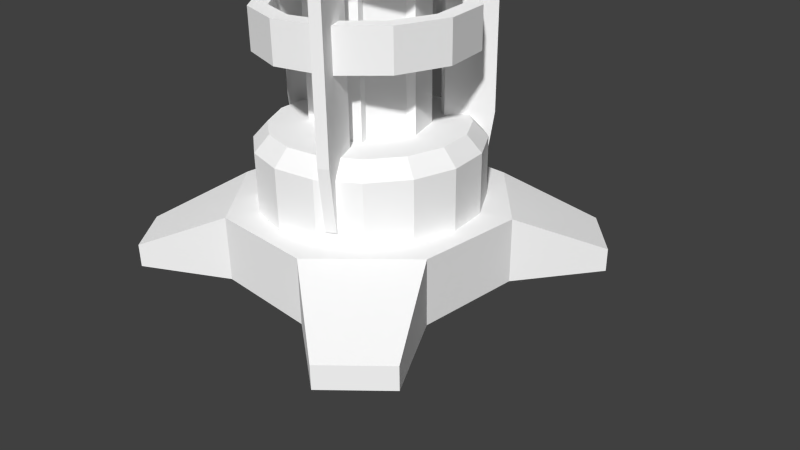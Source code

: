 # Source: ElectricTower.blend  (saved by Blender 2.72.0; exported with 4.5.12 LTS)
import bpy
from mathutils import Matrix  # noqa: F401  (used for matrix-valued properties, if any)

bpy.ops.wm.read_factory_settings(use_empty=True)
scene = bpy.context.scene
scene.name = 'Scene'

# ---- collections
col_collection_1 = bpy.data.collections.new('Collection 1'); scene.collection.children.link(col_collection_1)

# ---- materials (node trees are filled in below, after node groups)
mat_tesla_main = bpy.data.materials.new('Tesla_main')
mat_tesla_main.alpha_threshold = 0.0
mat_tesla_main.use_transparent_shadow = False
mat_tesla_main.diffuse_color = (1.0, 1.0, 1.0, 1.0)
mat_tesla_main.specular_color = (0.0, 0.0, 0.0)
mat_tesla_main.roughness = 0.5
mat_tesla_main.specular_intensity = 1.0
mat_tesla_main.line_color = (0.0, 0.0, 0.0, 1.0)

# ---- material node trees

# ---- world
world_world = bpy.data.worlds.new('World'); scene.world = world_world
world_world.color = (0.05088, 0.05088, 0.05088)
world_world.use_sun_shadow = False
world_world.sun_shadow_jitter_overblur = 0.0
world_world.cycles.sampling_method = 'MANUAL'
world_world.cycles.sample_map_resolution = 256

# ---- cameras
cam_camera = bpy.data.cameras.new('Camera')
cam_camera.clip_end = 100.0
cam_camera.lens = 35.0
cam_camera.sensor_width = 32.0
cam_camera.sensor_height = 18.0
cam_camera.ortho_scale = 7.314
cam_camera.dof.focus_distance = 0.0
cam_camera.dof.aperture_fstop = 128.0

# ---- meshes
me_tesla_lvl1 = bpy.data.meshes.new('Tesla_Lvl1')
me_tesla_lvl1.from_pydata([(1.419, -1.377e-07, 0.8452), (1.311, 0.543, 0.8452), (1.311, 0.543, 1.609), (1.419, -2.621e-07, 1.609), (1.003, 1.003, 0.8452), (1.003, 1.003, 1.609), (0.543, 1.311, 0.8452), (0.543, 1.311, 1.609), (-5e-08, 1.419, 0.8452), (-5e-08, 1.419, 1.609), (-0.543, 1.311, 0.8452), (-0.543, 1.311, 1.609), (-1.003, 1.003, 0.8452), (-1.003, 1.003, 1.609), (-1.311, 0.543, 0.8452), (-1.311, 0.543, 1.609), (-1.419, -1.377e-07, 0.8452), (-1.419, -2.621e-07, 1.609), (-1.311, -0.543, 0.8452), (-1.311, -0.543, 1.609), (-1.003, -1.003, 0.8452), (-1.003, -1.003, 1.609), (-0.543, -1.311, 0.8452), (-0.543, -1.311, 1.609), (2.5e-08, -1.419, 0.8452), (2.5e-08, -1.419, 1.609), (0.543, -1.311, 0.8452), (0.543, -1.311, 1.609), (1.003, -1.003, 0.8452), (1.003, -1.003, 1.609), (1.311, -0.543, 0.8452), (1.311, -0.543, 1.609), (1.135, 0.4702, 1.81), (0.8688, 0.8688, 1.81), (0.4702, 1.135, 1.81), (-5e-08, 1.229, 1.81), (-0.4702, 1.135, 1.81), (-0.8688, 0.8688, 1.81), (-1.135, 0.4702, 1.81), (-1.229, -2.948e-07, 1.81), (-1.135, -0.4702, 1.81), (-0.8688, -0.8688, 1.81), (-0.4702, -1.135, 1.81), (0.0, -1.229, 1.81), (0.4702, -1.135, 1.81), (0.8688, -0.8688, 1.81), (1.135, -0.4702, 1.81), (1.229, -2.948e-07, 1.81), (-5e-08, 1.334, 3.257), (-5e-08, 1.106, 3.257), (0.5523, 0.9577, 3.257), (0.6663, 1.155, 3.257), (-5e-08, 1.106, 2.749), (0.5523, 0.9577, 2.749), (-5e-08, 1.334, 2.749), (0.6663, 1.155, 2.749), (0.9566, 0.5534, 3.257), (1.154, 0.6674, 3.257), (0.9566, 0.5534, 2.749), (1.154, 0.6674, 2.749), (1.105, 0.001118, 3.257), (1.333, 0.001118, 3.257), (1.105, 0.001118, 2.749), (1.333, 0.001118, 2.749), (0.9566, -0.5512, 3.257), (1.154, -0.6652, 3.257), (0.9566, -0.5512, 2.749), (1.154, -0.6652, 2.749), (0.5523, -0.9555, 3.257), (0.6663, -1.153, 3.257), (0.5523, -0.9555, 2.749), (0.6663, -1.153, 2.749), (-5e-08, -1.103, 3.257), (-5e-08, -1.331, 3.257), (-5e-08, -1.103, 2.749), (-5e-08, -1.331, 2.749), (-0.5523, -0.9555, 3.257), (-0.6663, -1.153, 3.257), (-0.5523, -0.9555, 2.749), (-0.6663, -1.153, 2.749), (-0.9566, -0.5512, 3.257), (-1.154, -0.6652, 3.257), (-0.9566, -0.5512, 2.749), (-1.154, -0.6652, 2.749), (-1.105, 0.001118, 3.257), (-1.333, 0.001118, 3.257), (-1.105, 0.001118, 2.749), (-1.333, 0.001118, 2.749), (-0.9566, 0.5534, 3.257), (-1.154, 0.6674, 3.257), (-0.9566, 0.5534, 2.749), (-1.154, 0.6674, 2.749), (-0.5523, 0.9577, 3.257), (-0.6663, 1.155, 3.257), (-0.5523, 0.9577, 2.749), (-0.6663, 1.155, 2.749), (0.7394, 0.04305, 1.808), (0.5533, 0.4924, 1.808), (0.5533, 0.4924, 4.874), (0.7394, 0.04305, 4.874), (0.4494, 0.4494, 1.808), (-2.5e-08, 0.6355, 1.808), (-2.5e-08, 0.6355, 4.874), (0.4494, 0.4494, 4.874), (-0.04305, 0.7394, 1.808), (-0.4924, 0.5533, 1.808), (-0.4924, 0.5533, 4.874), (-0.04305, 0.7394, 4.874), (-0.4494, 0.4494, 1.808), (-0.6355, -2.946e-07, 1.808), (-0.6355, -7.942e-07, 4.874), (-0.4494, 0.4494, 4.874), (-0.7394, -0.04305, 1.808), (-0.5533, -0.4924, 1.808), (-0.5533, -0.4924, 4.874), (-0.7394, -0.04305, 4.874), (-0.4494, -0.4494, 1.808), (0.0, -0.6355, 1.808), (0.0, -0.6355, 4.874), (-0.4494, -0.4494, 4.874), (0.04305, -0.7394, 1.808), (0.4924, -0.5533, 1.808), (0.4924, -0.5533, 4.874), (0.04305, -0.7394, 4.874), (0.4494, -0.4494, 1.808), (0.6355, -2.946e-07, 1.808), (0.6355, -7.942e-07, 4.874), (0.4494, -0.4494, 4.874), (0.103, 0.103, 5.233), (0.1457, -8.526e-07, 5.233), (0.0, 0.1457, 5.233), (-0.103, 0.103, 5.233), (-0.1457, -8.526e-07, 5.233), (-0.103, -0.103, 5.233), (2.5e-08, -0.1457, 5.233), (0.103, -0.103, 5.233), (0.103, 0.103, 6.899), (0.1456, -1.124e-06, 6.899), (0.0, 0.1456, 6.899), (-0.103, 0.103, 6.899), (-0.1456, -1.124e-06, 6.899), (-0.103, -0.103, 6.899), (0.0, -0.1456, 6.899), (0.103, -0.103, 6.899), (0.5249, -1.164e-06, 7.145), (0.3712, 0.3712, 7.145), (0.1753, 0.1753, 7.309), (0.2479, -1.191e-06, 7.309), (-2.5e-08, 0.5249, 7.145), (0.0, 0.2479, 7.309), (-0.3712, 0.3712, 7.145), (-0.1753, 0.1753, 7.309), (-0.5249, -1.164e-06, 7.145), (-0.2479, -1.191e-06, 7.309), (-0.3712, -0.3712, 7.145), (-0.1753, -0.1753, 7.309), (0.0, -0.5249, 7.145), (0.0, -0.2479, 7.309), (0.3712, -0.3712, 7.145), (0.1753, -0.1753, 7.309), (0.3712, 0.3712, 7.063), (0.5249, -1.151e-06, 7.063), (-2.5e-08, 0.5249, 7.063), (-0.3712, 0.3712, 7.063), (-0.5249, -1.151e-06, 7.063), (-0.3712, -0.3712, 7.063), (0.0, -0.5249, 7.063), (0.3712, -0.3712, 7.063), (0.0, -1.286e-06, 7.892), (0.0, 0.2462, 7.79), (-0.1741, 0.1741, 7.79), (-0.2462, -1.269e-06, 7.79), (-0.1741, -0.1741, 7.79), (0.0, -0.2462, 7.79), (0.1741, -0.1741, 7.79), (0.2462, -1.269e-06, 7.79), (0.1741, 0.1741, 7.79), (-2.5e-08, 0.3216, 7.667), (-0.2274, 0.2274, 7.667), (-0.3216, -1.249e-06, 7.667), (-0.2274, -0.2274, 7.667), (0.0, -0.3216, 7.667), (0.2274, -0.2274, 7.667), (0.3216, -1.249e-06, 7.667), (0.2274, 0.2274, 7.667), (-0.1741, 0.1741, 7.297), (-0.2462, 0.2462, 7.544), (-2.5e-08, 0.3482, 7.544), (0.0, 0.2462, 7.297), (-0.2462, -1.189e-06, 7.297), (-0.3482, -1.229e-06, 7.544), (-0.1741, -0.1741, 7.297), (-0.2462, -0.2462, 7.544), (0.0, -0.2462, 7.297), (0.0, -0.3482, 7.544), (0.1741, -0.1741, 7.297), (0.2462, -0.2462, 7.544), (0.2462, -1.189e-06, 7.297), (0.3482, -1.229e-06, 7.544), (0.1741, 0.1741, 7.297), (0.2462, 0.2462, 7.544), (-2.5e-08, 0.7628, 5.517), (-2.5e-08, 0.6988, 5.666), (0.3494, 0.6052, 5.666), (0.3814, 0.6606, 5.517), (-2.5e-08, 0.6348, 5.517), (0.3174, 0.5498, 5.517), (0.6052, 0.3494, 5.666), (0.6606, 0.3814, 5.517), (0.5498, 0.3174, 5.517), (0.6988, 2.127e-06, 5.666), (0.7628, 2.151e-06, 5.517), (0.6348, 2.151e-06, 5.517), (0.6052, -0.3494, 5.666), (0.6606, -0.3814, 5.517), (0.5498, -0.3174, 5.517), (0.3494, -0.6052, 5.666), (0.3814, -0.6606, 5.517), (0.3174, -0.5498, 5.517), (-2.5e-08, -0.6988, 5.666), (-2.5e-08, -0.7628, 5.517), (-2.5e-08, -0.6348, 5.517), (-0.3494, -0.6052, 5.666), (-0.3814, -0.6606, 5.517), (-0.3174, -0.5498, 5.517), (-0.6052, -0.3494, 5.666), (-0.6606, -0.3814, 5.517), (-0.5498, -0.3174, 5.517), (-0.6988, 2.127e-06, 5.666), (-0.7628, 2.151e-06, 5.517), (-0.6348, 2.151e-06, 5.517), (-0.6052, 0.3494, 5.666), (-0.6606, 0.3814, 5.517), (-0.5498, 0.3174, 5.517), (-0.3494, 0.6052, 5.666), (-0.3814, 0.6606, 5.517), (-0.3174, 0.5498, 5.517), (-1.698, -0.6888, 0.8452), (-0.7151, -1.681, 0.8452), (0.6817, -1.688, 0.8452), (1.674, -0.705, 0.8452), (1.681, 0.6918, 0.8452), (0.6979, 1.684, 0.8452), (-0.6989, 1.691, 0.8452), (-1.691, 0.708, 0.8452), (-1.731, 2.359, 0.02049), (-2.35, 1.747, 0.02049), (-2.35, 1.747, 0.3181), (-1.731, 2.359, 0.3181), (-1.691, 0.708, 0.01371), (-0.6989, 1.691, 0.01371), (-2.343, -1.745, 0.02049), (-1.778, -2.316, 0.02049), (-1.778, -2.316, 0.3181), (-2.343, -1.745, 0.3181), (-0.7151, -1.681, 0.01371), (-1.698, -0.6888, 0.01371), (2.35, 1.724, 0.02049), (1.736, 2.343, 0.02049), (1.736, 2.343, 0.3181), (2.35, 1.724, 0.3181), (0.6979, 1.684, 0.01371), (1.681, 0.6918, 0.01371), (1.711, -2.359, 0.02049), (2.336, -1.741, 0.02049), (2.336, -1.741, 0.3181), (1.711, -2.359, 0.3181), (1.674, -0.705, 0.01371), (0.6817, -1.688, 0.01371), (-0.5518, 0.2008, 6.155), (-0.5055, 0.184, 6.284), (-0.3458, 0.4121, 6.284), (-0.3774, 0.4498, 6.155), (-0.4592, 0.1671, 6.155), (-0.3141, 0.3743, 6.155), (-0.09341, 0.5298, 6.284), (-0.102, 0.5783, 6.155), (-0.08486, 0.4812, 6.155), (0.184, 0.5055, 6.284), (0.2008, 0.5518, 6.155), (0.1671, 0.4592, 6.155), (0.4121, 0.3458, 6.284), (0.4498, 0.3774, 6.155), (0.3743, 0.3141, 6.155), (0.5297, 0.09341, 6.284), (0.5783, 0.102, 6.155), (0.4812, 0.08486, 6.155), (0.5055, -0.184, 6.284), (0.5518, -0.2008, 6.155), (0.4592, -0.1671, 6.155), (0.3458, -0.4121, 6.284), (0.3774, -0.4498, 6.155), (0.3141, -0.3743, 6.155), (0.09341, -0.5297, 6.284), (0.102, -0.5783, 6.155), (0.08486, -0.4812, 6.155), (-0.184, -0.5055, 6.284), (-0.2008, -0.5518, 6.155), (-0.1671, -0.4592, 6.155), (-0.4121, -0.3458, 6.284), (-0.4498, -0.3774, 6.155), (-0.3743, -0.3141, 6.155), (-0.5297, -0.09341, 6.284), (-0.5783, -0.102, 6.155), (-0.4812, -0.08486, 6.155), (0.5413, 1.074, 5.269), (0.3921, 0.8151, 5.269), (0.5099, 0.7472, 5.269), (0.6591, 1.006, 5.269), (0.3921, 0.8151, 1.002), (0.3921, 0.8151, 1.806), (0.7139, 1.372, 1.806), (0.6506, 1.263, 1.002), (0.7684, 1.195, 1.002), (0.8316, 1.304, 1.806), (0.5099, 0.7472, 1.806), (0.5099, 0.7472, 1.002), (0.7139, 1.372, 4.83), (0.3921, 0.8151, 4.83), (0.5099, 0.7472, 4.83), (0.8316, 1.304, 4.83), (-1.2, -0.06798, 5.269), (-0.902, -0.06798, 5.269), (-0.902, 0.06798, 5.269), (-1.2, 0.06798, 5.269), (-0.902, -0.06798, 1.002), (-0.902, -0.06798, 1.806), (-1.546, -0.06798, 1.806), (-1.419, -0.06798, 1.002), (-1.419, 0.06798, 1.002), (-1.546, 0.06798, 1.806), (-0.902, 0.06798, 1.806), (-0.902, 0.06798, 1.002), (-1.546, -0.06798, 4.83), (-0.902, -0.06798, 4.83), (-0.902, 0.06798, 4.83), (-1.546, 0.06798, 4.83), (0.6591, -1.006, 5.269), (0.5099, -0.7472, 5.269), (0.3921, -0.8151, 5.269), (0.5413, -1.074, 5.269), (0.5099, -0.7472, 1.002), (0.5099, -0.7472, 1.806), (0.8316, -1.304, 1.806), (0.7684, -1.195, 1.002), (0.6506, -1.263, 1.002), (0.7139, -1.372, 1.806), (0.3921, -0.8151, 1.806), (0.3921, -0.8151, 1.002), (0.8316, -1.304, 4.83), (0.5099, -0.7472, 4.83), (0.3921, -0.8151, 4.83), (0.7139, -1.372, 4.83), (-5e-08, 1.334, 4.372), (-5e-08, 1.106, 4.372), (0.5523, 0.9577, 4.372), (0.6663, 1.155, 4.372), (-5e-08, 1.106, 3.863), (0.5523, 0.9577, 3.863), (-5e-08, 1.334, 3.863), (0.6663, 1.155, 3.863), (0.9566, 0.5534, 4.372), (1.154, 0.6674, 4.372), (0.9566, 0.5534, 3.863), (1.154, 0.6674, 3.863), (1.105, 0.001118, 4.372), (1.333, 0.001118, 4.372), (1.105, 0.001118, 3.863), (1.333, 0.001118, 3.863), (0.9566, -0.5512, 4.372), (1.154, -0.6652, 4.372), (0.9566, -0.5512, 3.863), (1.154, -0.6652, 3.863), (0.5523, -0.9555, 4.372), (0.6663, -1.153, 4.372), (0.5523, -0.9555, 3.863), (0.6663, -1.153, 3.863), (-5e-08, -1.103, 4.372), (-5e-08, -1.331, 4.372), (-5e-08, -1.103, 3.863), (-5e-08, -1.331, 3.863), (-0.5523, -0.9555, 4.372), (-0.6663, -1.153, 4.372), (-0.5523, -0.9555, 3.863), (-0.6663, -1.153, 3.863), (-0.9566, -0.5512, 4.372), (-1.154, -0.6652, 4.372), (-0.9566, -0.5512, 3.863), (-1.154, -0.6652, 3.863), (-1.105, 0.001118, 4.372), (-1.333, 0.001118, 4.372), (-1.105, 0.001118, 3.863), (-1.333, 0.001118, 3.863), (-0.9566, 0.5534, 4.372), (-1.154, 0.6674, 4.372), (-0.9566, 0.5534, 3.863), (-1.154, 0.6674, 3.863), (-0.5523, 0.9577, 4.372), (-0.6663, 1.155, 4.372), (-0.5523, 0.9577, 3.863), (-0.6663, 1.155, 3.863)], [], [(0, 1, 2), (3, 0, 2), (1, 4, 5), (5, 2, 1), (4, 6, 7), (7, 5, 4), (6, 8, 9), (9, 7, 6), (8, 10, 11), (11, 9, 8), (10, 12, 13), (13, 11, 10), (12, 14, 15), (15, 13, 12), (14, 16, 17), (17, 15, 14), (16, 18, 19), (19, 17, 16), (18, 20, 21), (21, 19, 18), (20, 22, 23), (23, 21, 20), (22, 24, 25), (25, 23, 22), (24, 26, 27), (27, 25, 24), (26, 28, 29), (29, 27, 26), (28, 30, 31), (31, 29, 28), (30, 0, 3), (3, 31, 30), (32, 33, 34), (34, 35, 36), (36, 37, 38), (34, 36, 38), (38, 39, 40), (40, 41, 42), (38, 40, 42), (42, 43, 44), (44, 45, 46), (42, 44, 46), (38, 42, 46), (34, 38, 46), (32, 34, 46), (47, 32, 46), (2, 32, 47), (47, 3, 2), (5, 33, 32), (32, 2, 5), (7, 34, 33), (33, 5, 7), (9, 35, 34), (34, 7, 9), (11, 36, 35), (35, 9, 11), (13, 37, 36), (36, 11, 13), (15, 38, 37), (37, 13, 15), (17, 39, 38), (38, 15, 17), (19, 40, 39), (39, 17, 19), (21, 41, 40), (40, 19, 21), (23, 42, 41), (41, 21, 23), (25, 43, 42), (42, 23, 25), (27, 44, 43), (43, 25, 27), (29, 45, 44), (44, 27, 29), (31, 46, 45), (45, 29, 31), (3, 47, 46), (46, 31, 3), (48, 49, 50), (50, 51, 48), (49, 52, 53), (53, 50, 49), (52, 54, 55), (55, 53, 52), (54, 48, 51), (51, 55, 54), (51, 50, 56), (56, 57, 51), (50, 53, 58), (58, 56, 50), (53, 55, 59), (59, 58, 53), (55, 51, 57), (57, 59, 55), (57, 56, 60), (60, 61, 57), (56, 58, 62), (62, 60, 56), (58, 59, 63), (63, 62, 58), (59, 57, 61), (61, 63, 59), (61, 60, 64), (64, 65, 61), (60, 62, 66), (66, 64, 60), (62, 63, 67), (67, 66, 62), (63, 61, 65), (65, 67, 63), (65, 64, 68), (68, 69, 65), (64, 66, 70), (70, 68, 64), (66, 67, 71), (71, 70, 66), (67, 65, 69), (69, 71, 67), (69, 68, 72), (72, 73, 69), (68, 70, 74), (74, 72, 68), (70, 71, 75), (75, 74, 70), (71, 69, 73), (73, 75, 71), (73, 72, 76), (76, 77, 73), (72, 74, 78), (78, 76, 72), (74, 75, 79), (79, 78, 74), (75, 73, 77), (77, 79, 75), (77, 76, 80), (80, 81, 77), (76, 78, 82), (82, 80, 76), (78, 79, 83), (83, 82, 78), (79, 77, 81), (81, 83, 79), (81, 80, 84), (84, 85, 81), (80, 82, 86), (86, 84, 80), (82, 83, 87), (87, 86, 82), (83, 81, 85), (85, 87, 83), (85, 84, 88), (88, 89, 85), (84, 86, 90), (90, 88, 84), (86, 87, 91), (91, 90, 86), (87, 85, 89), (89, 91, 87), (89, 88, 92), (92, 93, 89), (88, 90, 94), (94, 92, 88), (90, 91, 95), (95, 94, 90), (91, 89, 93), (93, 95, 91), (93, 92, 49), (49, 48, 93), (92, 94, 52), (52, 49, 92), (94, 95, 54), (54, 52, 94), (95, 93, 48), (48, 54, 95), (96, 97, 98), (98, 99, 96), (100, 101, 102), (102, 103, 100), (104, 105, 106), (106, 107, 104), (108, 109, 110), (110, 111, 108), (112, 113, 114), (114, 115, 112), (116, 117, 118), (118, 119, 116), (120, 121, 122), (122, 123, 120), (124, 125, 126), (126, 127, 124), (100, 103, 98), (98, 97, 100), (103, 126, 99), (99, 98, 103), (126, 125, 96), (96, 99, 126), (102, 101, 104), (104, 107, 102), (108, 111, 106), (106, 105, 108), (111, 102, 107), (107, 106, 111), (110, 109, 112), (112, 115, 110), (116, 119, 114), (114, 113, 116), (119, 110, 115), (115, 114, 119), (118, 117, 120), (120, 123, 118), (124, 127, 122), (122, 121, 124), (127, 118, 123), (123, 122, 127), (126, 103, 128), (128, 129, 126), (103, 102, 130), (130, 128, 103), (102, 111, 131), (131, 130, 102), (111, 110, 132), (132, 131, 111), (110, 119, 133), (133, 132, 110), (119, 118, 134), (134, 133, 119), (118, 127, 135), (135, 134, 118), (127, 126, 129), (129, 135, 127), (129, 128, 136), (136, 137, 129), (128, 130, 138), (138, 136, 128), (130, 131, 139), (139, 138, 130), (131, 132, 140), (140, 139, 131), (132, 133, 141), (141, 140, 132), (133, 134, 142), (142, 141, 133), (134, 135, 143), (143, 142, 134), (135, 129, 137), (137, 143, 135), (144, 145, 146), (146, 147, 144), (145, 148, 149), (149, 146, 145), (148, 150, 151), (151, 149, 148), (150, 152, 153), (153, 151, 150), (152, 154, 155), (155, 153, 152), (154, 156, 157), (157, 155, 154), (156, 158, 159), (159, 157, 156), (158, 144, 147), (147, 159, 158), (153, 155, 159), (159, 147, 153), (160, 145, 144), (144, 161, 160), (162, 148, 145), (145, 160, 162), (163, 150, 148), (148, 162, 163), (164, 152, 150), (150, 163, 164), (165, 154, 152), (152, 164, 165), (166, 156, 154), (154, 165, 166), (167, 158, 156), (156, 166, 167), (161, 144, 158), (158, 167, 161), (161, 137, 136), (136, 160, 161), (160, 136, 138), (138, 162, 160), (162, 138, 139), (139, 163, 162), (163, 139, 140), (140, 164, 163), (164, 140, 141), (141, 165, 164), (165, 141, 142), (142, 166, 165), (166, 142, 143), (143, 167, 166), (167, 143, 137), (137, 161, 167), (146, 151, 153), (153, 147, 146), (146, 149, 151), (155, 157, 159), (168, 169, 170), (168, 170, 171), (168, 171, 172), (168, 172, 173), (168, 173, 174), (168, 174, 175), (168, 175, 176), (168, 176, 169), (177, 178, 170), (170, 169, 177), (178, 179, 171), (171, 170, 178), (179, 180, 172), (172, 171, 179), (180, 181, 173), (173, 172, 180), (181, 182, 174), (174, 173, 181), (182, 183, 175), (175, 174, 182), (183, 184, 176), (176, 175, 183), (184, 177, 169), (169, 176, 184), (185, 186, 187), (187, 188, 185), (189, 190, 186), (186, 185, 189), (191, 192, 190), (190, 189, 191), (193, 194, 192), (192, 191, 193), (195, 196, 194), (194, 193, 195), (197, 198, 196), (196, 195, 197), (199, 200, 198), (198, 197, 199), (188, 187, 200), (200, 199, 188), (187, 186, 178), (178, 177, 187), (186, 190, 179), (179, 178, 186), (190, 192, 180), (180, 179, 190), (192, 194, 181), (181, 180, 192), (194, 196, 182), (182, 181, 194), (196, 198, 183), (183, 182, 196), (198, 200, 184), (184, 183, 198), (200, 187, 177), (177, 184, 200), (201, 202, 203), (203, 204, 201), (202, 205, 206), (206, 203, 202), (205, 201, 204), (204, 206, 205), (204, 203, 207), (207, 208, 204), (203, 206, 209), (209, 207, 203), (206, 204, 208), (208, 209, 206), (208, 207, 210), (210, 211, 208), (207, 209, 212), (212, 210, 207), (209, 208, 211), (211, 212, 209), (211, 210, 213), (213, 214, 211), (210, 212, 215), (215, 213, 210), (212, 211, 214), (214, 215, 212), (214, 213, 216), (216, 217, 214), (213, 215, 218), (218, 216, 213), (215, 214, 217), (217, 218, 215), (217, 216, 219), (219, 220, 217), (216, 218, 221), (221, 219, 216), (218, 217, 220), (220, 221, 218), (220, 219, 222), (222, 223, 220), (219, 221, 224), (224, 222, 219), (221, 220, 223), (223, 224, 221), (223, 222, 225), (225, 226, 223), (222, 224, 227), (227, 225, 222), (224, 223, 226), (226, 227, 224), (226, 225, 228), (228, 229, 226), (225, 227, 230), (230, 228, 225), (227, 226, 229), (229, 230, 227), (229, 228, 231), (231, 232, 229), (228, 230, 233), (233, 231, 228), (230, 229, 232), (232, 233, 230), (232, 231, 234), (234, 235, 232), (231, 233, 236), (236, 234, 231), (233, 232, 235), (235, 236, 233), (235, 234, 202), (202, 201, 235), (234, 236, 205), (205, 202, 234), (236, 235, 201), (201, 205, 236), (237, 238, 239), (239, 240, 241), (241, 242, 243), (239, 241, 243), (237, 239, 243), (244, 237, 243), (245, 246, 247), (247, 248, 245), (249, 244, 247), (247, 246, 249), (244, 243, 248), (248, 247, 244), (243, 250, 245), (245, 248, 243), (251, 252, 253), (253, 254, 251), (255, 238, 253), (253, 252, 255), (238, 237, 254), (254, 253, 238), (237, 256, 251), (251, 254, 237), (257, 258, 259), (259, 260, 257), (261, 242, 259), (259, 258, 261), (242, 241, 260), (260, 259, 242), (241, 262, 257), (257, 260, 241), (263, 264, 265), (265, 266, 263), (267, 240, 265), (265, 264, 267), (240, 239, 266), (266, 265, 240), (239, 268, 263), (263, 266, 239), (241, 240, 267), (267, 262, 241), (239, 238, 255), (255, 268, 239), (237, 244, 249), (249, 256, 237), (243, 242, 261), (261, 250, 243), (269, 270, 271), (271, 272, 269), (270, 273, 274), (274, 271, 270), (273, 269, 272), (272, 274, 273), (272, 271, 275), (275, 276, 272), (271, 274, 277), (277, 275, 271), (274, 272, 276), (276, 277, 274), (276, 275, 278), (278, 279, 276), (275, 277, 280), (280, 278, 275), (277, 276, 279), (279, 280, 277), (279, 278, 281), (281, 282, 279), (278, 280, 283), (283, 281, 278), (280, 279, 282), (282, 283, 280), (282, 281, 284), (284, 285, 282), (281, 283, 286), (286, 284, 281), (283, 282, 285), (285, 286, 283), (285, 284, 287), (287, 288, 285), (284, 286, 289), (289, 287, 284), (286, 285, 288), (288, 289, 286), (288, 287, 290), (290, 291, 288), (287, 289, 292), (292, 290, 287), (289, 288, 291), (291, 292, 289), (291, 290, 293), (293, 294, 291), (290, 292, 295), (295, 293, 290), (292, 291, 294), (294, 295, 292), (294, 293, 296), (296, 297, 294), (293, 295, 298), (298, 296, 293), (295, 294, 297), (297, 298, 295), (297, 296, 299), (299, 300, 297), (296, 298, 301), (301, 299, 296), (298, 297, 300), (300, 301, 298), (300, 299, 302), (302, 303, 300), (299, 301, 304), (304, 302, 299), (301, 300, 303), (303, 304, 301), (303, 302, 270), (270, 269, 303), (302, 304, 273), (273, 270, 302), (304, 303, 269), (269, 273, 304), (305, 306, 307), (307, 308, 305), (309, 310, 311), (311, 312, 309), (313, 314, 315), (315, 316, 313), (312, 311, 314), (314, 313, 312), (306, 305, 317), (317, 318, 306), (307, 306, 318), (318, 319, 307), (308, 307, 319), (319, 320, 308), (305, 308, 320), (320, 317, 305), (318, 317, 311), (311, 310, 318), (319, 318, 310), (310, 315, 319), (320, 319, 315), (315, 314, 320), (317, 320, 314), (314, 311, 317), (321, 322, 323), (323, 324, 321), (325, 326, 327), (327, 328, 325), (329, 330, 331), (331, 332, 329), (328, 327, 330), (330, 329, 328), (322, 321, 333), (333, 334, 322), (323, 322, 334), (334, 335, 323), (324, 323, 335), (335, 336, 324), (321, 324, 336), (336, 333, 321), (334, 333, 327), (327, 326, 334), (335, 334, 326), (326, 331, 335), (336, 335, 331), (331, 330, 336), (333, 336, 330), (330, 327, 333), (337, 338, 339), (339, 340, 337), (341, 342, 343), (343, 344, 341), (345, 346, 347), (347, 348, 345), (344, 343, 346), (346, 345, 344), (338, 337, 349), (349, 350, 338), (339, 338, 350), (350, 351, 339), (340, 339, 351), (351, 352, 340), (337, 340, 352), (352, 349, 337), (350, 349, 343), (343, 342, 350), (351, 350, 342), (342, 347, 351), (352, 351, 347), (347, 346, 352), (349, 352, 346), (346, 343, 349), (353, 354, 355), (355, 356, 353), (354, 357, 358), (358, 355, 354), (357, 359, 360), (360, 358, 357), (359, 353, 356), (356, 360, 359), (356, 355, 361), (361, 362, 356), (355, 358, 363), (363, 361, 355), (358, 360, 364), (364, 363, 358), (360, 356, 362), (362, 364, 360), (362, 361, 365), (365, 366, 362), (361, 363, 367), (367, 365, 361), (363, 364, 368), (368, 367, 363), (364, 362, 366), (366, 368, 364), (366, 365, 369), (369, 370, 366), (365, 367, 371), (371, 369, 365), (367, 368, 372), (372, 371, 367), (368, 366, 370), (370, 372, 368), (370, 369, 373), (373, 374, 370), (369, 371, 375), (375, 373, 369), (371, 372, 376), (376, 375, 371), (372, 370, 374), (374, 376, 372), (374, 373, 377), (377, 378, 374), (373, 375, 379), (379, 377, 373), (375, 376, 380), (380, 379, 375), (376, 374, 378), (378, 380, 376), (378, 377, 381), (381, 382, 378), (377, 379, 383), (383, 381, 377), (379, 380, 384), (384, 383, 379), (380, 378, 382), (382, 384, 380), (382, 381, 385), (385, 386, 382), (381, 383, 387), (387, 385, 381), (383, 384, 388), (388, 387, 383), (384, 382, 386), (386, 388, 384), (386, 385, 389), (389, 390, 386), (385, 387, 391), (391, 389, 385), (387, 388, 392), (392, 391, 387), (388, 386, 390), (390, 392, 388), (390, 389, 393), (393, 394, 390), (389, 391, 395), (395, 393, 389), (391, 392, 396), (396, 395, 391), (392, 390, 394), (394, 396, 392), (394, 393, 397), (397, 398, 394), (393, 395, 399), (399, 397, 393), (395, 396, 400), (400, 399, 395), (396, 394, 398), (398, 400, 396), (398, 397, 354), (354, 353, 398), (397, 399, 357), (357, 354, 397), (399, 400, 359), (359, 357, 399), (400, 398, 353), (353, 359, 400)])
_uv = me_tesla_lvl1.uv_layers.new(name='UVMap')
_uv.uv.foreach_set('vector', [0.3902, 0.08462, 0.4447, 0.08462, 0.4447, 0.1559, 0.3902, 0.1559, 0.3902, 0.08462, 0.4447, 0.1559, 0.4447, 0.08462, 0.4909, 0.08462, 0.4909, 0.1559, 0.4909, 0.1559, 0.4447, 0.1559, 0.4447, 0.08462, 0.4909, 0.08462, 0.5371, 0.08462, 0.5371, 0.1559, 0.5371, 0.1559, 0.4909, 0.1559, 0.4909, 0.08462, 0.5371, 0.08462, 0.5916, 0.08462, 0.5916, 0.1559, 0.5916, 0.1559, 0.5371, 0.1559, 0.5371, 0.08462, 0.5916, 0.08462, 0.6462, 0.08462, 0.6462, 0.1559, 0.6462, 0.1559, 0.5916, 0.1559, 0.5916, 0.08462, 0.6462, 0.08462, 0.6924, 0.08462, 0.6924, 0.1559, 0.6924, 0.1559, 0.6462, 0.1559, 0.6462, 0.08462, 0.2893, 0.00465, 0.3355, 0.00465, 0.3355, 0.07589, 0.3355, 0.07589, 0.2893, 0.07589, 0.2893, 0.00465, 0.3355, 0.00465, 0.39, 0.00465, 0.39, 0.07589, 0.39, 0.07589, 0.3355, 0.07589, 0.3355, 0.00465, 0.39, 0.00465, 0.4445, 0.00465, 0.4445, 0.07589, 0.4445, 0.07589, 0.39, 0.07589, 0.39, 0.00465, 0.4445, 0.00465, 0.4908, 0.00465, 0.4908, 0.07589, 0.4908, 0.07589, 0.4445, 0.07589, 0.4445, 0.00465, 0.4908, 0.00465, 0.537, 0.00465, 0.537, 0.07589, 0.537, 0.07589, 0.4908, 0.07589, 0.4908, 0.00465, 0.537, 0.00465, 0.5915, 0.00465, 0.5915, 0.07589, 0.5915, 0.07589, 0.537, 0.07589, 0.537, 0.00465, 0.5915, 0.00465, 0.646, 0.00465, 0.646, 0.07589, 0.646, 0.07589, 0.5915, 0.07589, 0.5915, 0.00465, 0.646, 0.00465, 0.6923, 0.00465, 0.6923, 0.07589, 0.6923, 0.07589, 0.646, 0.07589, 0.646, 0.00465, 0.2894, 0.08462, 0.3356, 0.08462, 0.3356, 0.1559, 0.3356, 0.1559, 0.2894, 0.1559, 0.2894, 0.08462, 0.3356, 0.08462, 0.3902, 0.08462, 0.3902, 0.1559, 0.3902, 0.1559, 0.3356, 0.1559, 0.3356, 0.08462, 0.92, 0.04954, 0.9529, 0.08221, 0.9709, 0.125, 0.9709, 0.125, 0.9711, 0.1714, 0.9535, 0.2143, 0.9535, 0.2143, 0.9208, 0.2472, 0.878, 0.2652, 0.9709, 0.125, 0.9535, 0.2143, 0.878, 0.2652, 0.878, 0.2652, 0.8316, 0.2653, 0.7887, 0.2478, 0.7887, 0.2478, 0.7558, 0.2151, 0.7379, 0.1723, 0.878, 0.2652, 0.7887, 0.2478, 0.7379, 0.1723, 0.7379, 0.1723, 0.7377, 0.1259, 0.7552, 0.08299, 0.7552, 0.08299, 0.7879, 0.05006, 0.8307, 0.03214, 0.7379, 0.1723, 0.7552, 0.08299, 0.8307, 0.03214, 0.878, 0.2652, 0.7379, 0.1723, 0.8307, 0.03214, 0.9709, 0.125, 0.878, 0.2652, 0.8307, 0.03214, 0.92, 0.04954, 0.9709, 0.125, 0.8307, 0.03214, 0.8771, 0.03196, 0.92, 0.04954, 0.8307, 0.03214, 0.9359, 0.02554, 0.92, 0.04954, 0.8771, 0.03196, 0.8771, 0.03196, 0.8826, 0.003706, 0.9359, 0.02554, 0.9768, 0.06612, 0.9529, 0.08221, 0.92, 0.04954, 0.92, 0.04954, 0.9359, 0.02554, 0.9768, 0.06612, 0.9991, 0.1193, 0.9709, 0.125, 0.9529, 0.08221, 0.9529, 0.08221, 0.9768, 0.06612, 0.9991, 0.1193, 0.9993, 0.1769, 0.9711, 0.1714, 0.9709, 0.125, 0.9709, 0.125, 0.9991, 0.1193, 0.9993, 0.1769, 0.9775, 0.2302, 0.9535, 0.2143, 0.9711, 0.1714, 0.9711, 0.1714, 0.9993, 0.1769, 0.9775, 0.2302, 0.9369, 0.2711, 0.9208, 0.2472, 0.9535, 0.2143, 0.9535, 0.2143, 0.9775, 0.2302, 0.9369, 0.2711, 0.8837, 0.2934, 0.878, 0.2652, 0.9208, 0.2472, 0.9208, 0.2472, 0.9369, 0.2711, 0.8837, 0.2934, 0.8261, 0.2936, 0.8316, 0.2653, 0.878, 0.2652, 0.878, 0.2652, 0.8837, 0.2934, 0.8261, 0.2936, 0.7728, 0.2718, 0.7887, 0.2478, 0.8316, 0.2653, 0.8316, 0.2653, 0.8261, 0.2936, 0.7728, 0.2718, 0.7319, 0.2312, 0.7558, 0.2151, 0.7887, 0.2478, 0.7887, 0.2478, 0.7728, 0.2718, 0.7319, 0.2312, 0.7096, 0.178, 0.7379, 0.1723, 0.7558, 0.2151, 0.7558, 0.2151, 0.7319, 0.2312, 0.7096, 0.178, 0.7094, 0.1204, 0.7377, 0.1259, 0.7379, 0.1723, 0.7379, 0.1723, 0.7096, 0.178, 0.7094, 0.1204, 0.7313, 0.0671, 0.7552, 0.08299, 0.7377, 0.1259, 0.7377, 0.1259, 0.7094, 0.1204, 0.7313, 0.0671, 0.7718, 0.0262, 0.7879, 0.05006, 0.7552, 0.08299, 0.7552, 0.08299, 0.7313, 0.0671, 0.7718, 0.0262, 0.825, 0.003935, 0.8307, 0.03214, 0.7879, 0.05006, 0.7879, 0.05006, 0.7718, 0.0262, 0.825, 0.003935, 0.8826, 0.003706, 0.8771, 0.03196, 0.8307, 0.03214, 0.8307, 0.03214, 0.825, 0.003935, 0.8826, 0.003706, 0.05932, 0.9761, 0.05633, 0.9937, 0.006762, 0.9937, 0.006762, 0.9937, 0.002992, 0.9761, 0.05932, 0.9761, 0.3674, 0.9946, 0.3674, 0.9463, 0.413, 0.9463, 0.413, 0.9463, 0.413, 0.9946, 0.3674, 0.9946, 0.05633, 0.9142, 0.05932, 0.9318, 0.002992, 0.9318, 0.002992, 0.9318, 0.006762, 0.9142, 0.05633, 0.9142, 0.05932, 0.9318, 0.05932, 0.9761, 0.002992, 0.9761, 0.002992, 0.9761, 0.002992, 0.9318, 0.05932, 0.9318, 0.2181, 0.9761, 0.2149, 0.9937, 0.1655, 0.9937, 0.1655, 0.9937, 0.1617, 0.9761, 0.2181, 0.9761, 0.2242, 0.9946, 0.2242, 0.9463, 0.2697, 0.9463, 0.2697, 0.9463, 0.2697, 0.9946, 0.2242, 0.9946, 0.2149, 0.9142, 0.2181, 0.9318, 0.1617, 0.9318, 0.1617, 0.9318, 0.1655, 0.9142, 0.2149, 0.9142, 0.2181, 0.9318, 0.2181, 0.9761, 0.1617, 0.9761, 0.1617, 0.9761, 0.1617, 0.9318, 0.2181, 0.9318, 0.1617, 0.9761, 0.1588, 0.9937, 0.1093, 0.9937, 0.1093, 0.9937, 0.1057, 0.9761, 0.1617, 0.9761, 0.2697, 0.9946, 0.2697, 0.9463, 0.3221, 0.9463, 0.3221, 0.9463, 0.3221, 0.9946, 0.2697, 0.9946, 0.1588, 0.9142, 0.1617, 0.9318, 0.1057, 0.9318, 0.1057, 0.9318, 0.1093, 0.9142, 0.1588, 0.9142, 0.1617, 0.9318, 0.1617, 0.9761, 0.1057, 0.9761, 0.1057, 0.9761, 0.1057, 0.9318, 0.1617, 0.9318, 0.1057, 0.9761, 0.1025, 0.9937, 0.06277, 0.9937, 0.06277, 0.9937, 0.05932, 0.9761, 0.1057, 0.9761, 0.3221, 0.9946, 0.3221, 0.9463, 0.3675, 0.9463, 0.3675, 0.9463, 0.3675, 0.9946, 0.3221, 0.9946, 0.1025, 0.9142, 0.1057, 0.9318, 0.05932, 0.9318, 0.05932, 0.9318, 0.06277, 0.9142, 0.1025, 0.9142, 0.1057, 0.9318, 0.1057, 0.9761, 0.05932, 0.9761, 0.05932, 0.9761, 0.05932, 0.9318, 0.1057, 0.9318, 0.05932, 0.9761, 0.05633, 0.9937, 0.006762, 0.9937, 0.006762, 0.9937, 0.002992, 0.9761, 0.05932, 0.9761, 0.3675, 0.9946, 0.3675, 0.9463, 0.413, 0.9463, 0.413, 0.9463, 0.413, 0.9946, 0.3675, 0.9946, 0.05633, 0.9142, 0.05932, 0.9318, 0.002992, 0.9318, 0.002992, 0.9318, 0.006762, 0.9142, 0.05633, 0.9142, 0.05932, 0.9318, 0.05932, 0.9761, 0.002992, 0.9761, 0.002992, 0.9761, 0.002992, 0.9318, 0.05932, 0.9318, 0.2181, 0.9762, 0.2149, 0.9938, 0.1655, 0.9938, 0.1655, 0.9938, 0.1617, 0.9762, 0.2181, 0.9762, 0.2243, 0.9946, 0.2243, 0.9463, 0.2697, 0.9463, 0.2697, 0.9463, 0.2697, 0.9946, 0.2243, 0.9946, 0.2149, 0.9143, 0.2181, 0.9319, 0.1617, 0.9319, 0.1617, 0.9319, 0.1655, 0.9143, 0.2149, 0.9143, 0.2181, 0.9319, 0.2181, 0.9762, 0.1617, 0.9762, 0.1617, 0.9762, 0.1617, 0.9319, 0.2181, 0.9319, 0.1617, 0.9762, 0.1588, 0.9938, 0.1093, 0.9938, 0.1093, 0.9938, 0.1057, 0.9762, 0.1617, 0.9762, 0.2697, 0.9946, 0.2697, 0.9463, 0.3221, 0.9463, 0.3221, 0.9463, 0.3221, 0.9946, 0.2697, 0.9946, 0.1588, 0.9143, 0.1617, 0.9319, 0.1057, 0.9319, 0.1057, 0.9319, 0.1093, 0.9143, 0.1588, 0.9143, 0.1617, 0.9319, 0.1617, 0.9762, 0.1057, 0.9762, 0.1057, 0.9762, 0.1057, 0.9319, 0.1617, 0.9319, 0.1057, 0.9762, 0.1025, 0.9938, 0.06277, 0.9938, 0.06277, 0.9938, 0.05932, 0.9762, 0.1057, 0.9762, 0.3221, 0.9946, 0.3221, 0.9463, 0.3677, 0.9463, 0.3677, 0.9463, 0.3677, 0.9946, 0.3221, 0.9946, 0.1025, 0.9143, 0.1057, 0.9319, 0.05932, 0.9319, 0.05932, 0.9319, 0.06277, 0.9143, 0.1025, 0.9143, 0.1057, 0.9319, 0.1057, 0.9762, 0.05932, 0.9762, 0.05932, 0.9762, 0.05932, 0.9319, 0.1057, 0.9319, 0.05932, 0.9762, 0.05633, 0.9938, 0.006762, 0.9938, 0.006762, 0.9938, 0.002992, 0.9762, 0.05932, 0.9762, 0.3677, 0.9946, 0.3677, 0.9463, 0.413, 0.9463, 0.413, 0.9463, 0.413, 0.9946, 0.3677, 0.9946, 0.05633, 0.9143, 0.05932, 0.9319, 0.002992, 0.9319, 0.002992, 0.9319, 0.006762, 0.9143, 0.05633, 0.9143, 0.05932, 0.9319, 0.05932, 0.9762, 0.002992, 0.9762, 0.002992, 0.9762, 0.002992, 0.9319, 0.05932, 0.9319, 0.2181, 0.9761, 0.2149, 0.9937, 0.1655, 0.9937, 0.1655, 0.9937, 0.1617, 0.9761, 0.2181, 0.9761, 0.2241, 0.9946, 0.2241, 0.9463, 0.2697, 0.9463, 0.2697, 0.9463, 0.2697, 0.9946, 0.2241, 0.9946, 0.2149, 0.9142, 0.2181, 0.9318, 0.1617, 0.9318, 0.1617, 0.9318, 0.1655, 0.9142, 0.2149, 0.9142, 0.2181, 0.9318, 0.2181, 0.9761, 0.1617, 0.9761, 0.1617, 0.9761, 0.1617, 0.9318, 0.2181, 0.9318, 0.1617, 0.9761, 0.1588, 0.9937, 0.1093, 0.9937, 0.1093, 0.9937, 0.1057, 0.9761, 0.1617, 0.9761, 0.2697, 0.9946, 0.2697, 0.9463, 0.3221, 0.9463, 0.3221, 0.9463, 0.3221, 0.9946, 0.2697, 0.9946, 0.1588, 0.9142, 0.1617, 0.9318, 0.1057, 0.9318, 0.1057, 0.9318, 0.1093, 0.9142, 0.1588, 0.9142, 0.1617, 0.9318, 0.1617, 0.9761, 0.1057, 0.9761, 0.1057, 0.9761, 0.1057, 0.9318, 0.1617, 0.9318, 0.1057, 0.9761, 0.1025, 0.9937, 0.06277, 0.9937, 0.06277, 0.9937, 0.05932, 0.9761, 0.1057, 0.9761, 0.3221, 0.9946, 0.3221, 0.9463, 0.3674, 0.9463, 0.3674, 0.9463, 0.3674, 0.9946, 0.3221, 0.9946, 0.1025, 0.9142, 0.1057, 0.9318, 0.05932, 0.9318, 0.05932, 0.9318, 0.06277, 0.9142, 0.1025, 0.9142, 0.1057, 0.9318, 0.1057, 0.9761, 0.05932, 0.9761, 0.05932, 0.9761, 0.05932, 0.9318, 0.1057, 0.9318, 0.5751, 0.1679, 0.6278, 0.1679, 0.6278, 0.5001, 0.6278, 0.5001, 0.5751, 0.5001, 0.5751, 0.1679, 0.6391, 0.1679, 0.6877, 0.1679, 0.6877, 0.5001, 0.6877, 0.5001, 0.6391, 0.5001, 0.6391, 0.1679, 0.2007, 0.1679, 0.2534, 0.1679, 0.2534, 0.5001, 0.2534, 0.5001, 0.2007, 0.5001, 0.2007, 0.1679, 0.2646, 0.1679, 0.3133, 0.1679, 0.3133, 0.5001, 0.3133, 0.5001, 0.2646, 0.5001, 0.2646, 0.1679, 0.3255, 0.1679, 0.3782, 0.1679, 0.3782, 0.5001, 0.3782, 0.5001, 0.3255, 0.5001, 0.3255, 0.1679, 0.3894, 0.1679, 0.4381, 0.1679, 0.4381, 0.5001, 0.4381, 0.5001, 0.3894, 0.5001, 0.3894, 0.1679, 0.4503, 0.1679, 0.503, 0.1679, 0.503, 0.5001, 0.503, 0.5001, 0.4503, 0.5001, 0.4503, 0.1679, 0.5142, 0.1679, 0.5629, 0.1679, 0.5629, 0.5001, 0.5629, 0.5001, 0.5142, 0.5001, 0.5142, 0.1679, 0.6391, 0.1679, 0.6391, 0.5001, 0.6278, 0.5001, 0.6278, 0.5001, 0.6278, 0.1679, 0.6391, 0.1679, 0.7388, 0.9525, 0.7768, 0.9909, 0.7679, 0.9996, 0.7679, 0.9996, 0.73, 0.9613, 0.7388, 0.9525, 0.5629, 0.5001, 0.5629, 0.1679, 0.5751, 0.1679, 0.5751, 0.1679, 0.5751, 0.5001, 0.5629, 0.5001, 0.1885, 0.5001, 0.1885, 0.1679, 0.2007, 0.1679, 0.2007, 0.1679, 0.2007, 0.5001, 0.1885, 0.5001, 0.2646, 0.1679, 0.2646, 0.5001, 0.2534, 0.5001, 0.2534, 0.5001, 0.2534, 0.1679, 0.2646, 0.1679, 0.7774, 0.8607, 0.7391, 0.8986, 0.7303, 0.8897, 0.7303, 0.8897, 0.7687, 0.8518, 0.7774, 0.8607, 0.3133, 0.5001, 0.3133, 0.1679, 0.3255, 0.1679, 0.3255, 0.1679, 0.3255, 0.5001, 0.3133, 0.5001, 0.3894, 0.1679, 0.3894, 0.5001, 0.3782, 0.5001, 0.3782, 0.5001, 0.3782, 0.1679, 0.3894, 0.1679, 0.8693, 0.8993, 0.8314, 0.861, 0.8402, 0.8522, 0.8402, 0.8522, 0.8782, 0.8905, 0.8693, 0.8993, 0.4381, 0.5001, 0.4381, 0.1679, 0.4503, 0.1679, 0.4503, 0.1679, 0.4503, 0.5001, 0.4381, 0.5001, 0.5142, 0.1679, 0.5142, 0.5001, 0.503, 0.5001, 0.503, 0.5001, 0.503, 0.1679, 0.5142, 0.1679, 0.8307, 0.9911, 0.869, 0.9532, 0.8778, 0.9621, 0.8778, 0.9621, 0.8395, 1.0, 0.8307, 0.9911, 0.7768, 0.9909, 0.7388, 0.9525, 0.7891, 0.932, 0.7891, 0.932, 0.7978, 0.9408, 0.7768, 0.9909, 0.7388, 0.9525, 0.7391, 0.8986, 0.7892, 0.9197, 0.7892, 0.9197, 0.7891, 0.932, 0.7388, 0.9525, 0.7391, 0.8986, 0.7774, 0.8607, 0.798, 0.911, 0.798, 0.911, 0.7892, 0.9197, 0.7391, 0.8986, 0.7774, 0.8607, 0.8314, 0.861, 0.8103, 0.911, 0.8103, 0.911, 0.798, 0.911, 0.7774, 0.8607, 0.8314, 0.861, 0.8693, 0.8993, 0.819, 0.9198, 0.819, 0.9198, 0.8103, 0.911, 0.8314, 0.861, 0.8693, 0.8993, 0.869, 0.9532, 0.8189, 0.9322, 0.8189, 0.9322, 0.819, 0.9198, 0.8693, 0.8993, 0.869, 0.9532, 0.8307, 0.9911, 0.8102, 0.9409, 0.8102, 0.9409, 0.8189, 0.9322, 0.869, 0.9532, 0.8307, 0.9911, 0.7768, 0.9909, 0.7978, 0.9408, 0.7978, 0.9408, 0.8102, 0.9409, 0.8307, 0.9911, 0.2262, 0.8483, 0.2262, 0.8344, 0.4462, 0.8344, 0.4462, 0.8344, 0.4462, 0.8483, 0.2262, 0.8483, 0.2262, 0.8344, 0.2262, 0.8247, 0.4462, 0.8247, 0.4462, 0.8247, 0.4462, 0.8344, 0.2262, 0.8344, 0.2262, 0.8721, 0.2262, 0.8583, 0.4462, 0.8583, 0.4462, 0.8583, 0.4462, 0.8721, 0.2262, 0.8721, 0.2262, 0.8583, 0.2262, 0.8485, 0.4462, 0.8485, 0.4462, 0.8485, 0.4462, 0.8583, 0.2262, 0.8583, 0.2262, 0.8485, 0.2262, 0.8347, 0.4462, 0.8347, 0.4462, 0.8347, 0.4462, 0.8485, 0.2262, 0.8485, 0.2262, 0.8347, 0.2262, 0.8249, 0.4462, 0.8249, 0.4462, 0.8249, 0.4462, 0.8347, 0.2262, 0.8347, 0.2262, 0.8718, 0.2262, 0.858, 0.4462, 0.858, 0.4462, 0.858, 0.4462, 0.8718, 0.2262, 0.8718, 0.2262, 0.858, 0.2262, 0.8483, 0.4462, 0.8483, 0.4462, 0.8483, 0.4462, 0.858, 0.2262, 0.858, 0.6887, 0.9959, 0.6324, 0.9953, 0.6476, 0.9596, 0.6476, 0.9596, 0.6742, 0.9599, 0.6887, 0.9959, 0.6324, 0.9953, 0.593, 0.9551, 0.629, 0.9406, 0.629, 0.9406, 0.6476, 0.9596, 0.6324, 0.9953, 0.593, 0.9551, 0.5935, 0.8988, 0.6292, 0.914, 0.6292, 0.914, 0.629, 0.9406, 0.593, 0.9551, 0.5935, 0.8988, 0.6337, 0.8594, 0.6482, 0.8954, 0.6482, 0.8954, 0.6292, 0.914, 0.5935, 0.8988, 0.6337, 0.8594, 0.69, 0.86, 0.6748, 0.8957, 0.6748, 0.8957, 0.6482, 0.8954, 0.6337, 0.8594, 0.69, 0.86, 0.7294, 0.9002, 0.6934, 0.9147, 0.6934, 0.9147, 0.6748, 0.8957, 0.69, 0.86, 0.7294, 0.9002, 0.7289, 0.9565, 0.6932, 0.9413, 0.6932, 0.9413, 0.6934, 0.9147, 0.7294, 0.9002, 0.7289, 0.9565, 0.6887, 0.9959, 0.6742, 0.9599, 0.6742, 0.9599, 0.6932, 0.9413, 0.7289, 0.9565, 0.6482, 0.8954, 0.6748, 0.8957, 0.6932, 0.9413, 0.6932, 0.9413, 0.6742, 0.9599, 0.6482, 0.8954, 0.6577, 0.8427, 0.6577, 0.8532, 0.6101, 0.8532, 0.6101, 0.8532, 0.6101, 0.8427, 0.6577, 0.8427, 0.7053, 0.8427, 0.7053, 0.8532, 0.6577, 0.8532, 0.6577, 0.8532, 0.6577, 0.8427, 0.7053, 0.8427, 0.7529, 0.8427, 0.7529, 0.8532, 0.7053, 0.8532, 0.7053, 0.8532, 0.7053, 0.8427, 0.7529, 0.8427, 0.6098, 0.8427, 0.6098, 0.8532, 0.5622, 0.8532, 0.5622, 0.8532, 0.5622, 0.8427, 0.6098, 0.8427, 0.6574, 0.8427, 0.6574, 0.8532, 0.6098, 0.8532, 0.6098, 0.8532, 0.6098, 0.8427, 0.6574, 0.8427, 0.705, 0.8427, 0.705, 0.8532, 0.6574, 0.8532, 0.6574, 0.8532, 0.6574, 0.8427, 0.705, 0.8427, 0.7526, 0.8427, 0.7526, 0.8532, 0.705, 0.8532, 0.705, 0.8532, 0.705, 0.8427, 0.7526, 0.8427, 0.6101, 0.8427, 0.6101, 0.8532, 0.5625, 0.8532, 0.5625, 0.8532, 0.5625, 0.8427, 0.6101, 0.8427, 0.9671, 0.9974, 0.9521, 0.9602, 0.9605, 0.9519, 0.9605, 0.9519, 0.9975, 0.9677, 0.9671, 0.9974, 0.9975, 0.9677, 0.9605, 0.9519, 0.9607, 0.9402, 0.9607, 0.9402, 0.9979, 0.9252, 0.9975, 0.9677, 0.9979, 0.9252, 0.9607, 0.9402, 0.9524, 0.9317, 0.9524, 0.9317, 0.9681, 0.8948, 0.9979, 0.9252, 0.9681, 0.8948, 0.9524, 0.9317, 0.9406, 0.9316, 0.9406, 0.9316, 0.9256, 0.8944, 0.9681, 0.8948, 0.9256, 0.8944, 0.9406, 0.9316, 0.9322, 0.9399, 0.9322, 0.9399, 0.8953, 0.9242, 0.9256, 0.8944, 0.8953, 0.9242, 0.9322, 0.9399, 0.9321, 0.9517, 0.9321, 0.9517, 0.8949, 0.9667, 0.8953, 0.9242, 0.8949, 0.9667, 0.9321, 0.9517, 0.9403, 0.9601, 0.9403, 0.9601, 0.9246, 0.997, 0.8949, 0.9667, 0.9246, 0.997, 0.9403, 0.9601, 0.9521, 0.9602, 0.9521, 0.9602, 0.9671, 0.9974, 0.9246, 0.997, 0.6476, 0.9596, 0.6292, 0.914, 0.6482, 0.8954, 0.6482, 0.8954, 0.6742, 0.9599, 0.6476, 0.9596, 0.6476, 0.9596, 0.629, 0.9406, 0.6292, 0.914, 0.6748, 0.8957, 0.6934, 0.9147, 0.6932, 0.9413, 0.5202, 0.927, 0.4843, 0.9415, 0.4846, 0.9119, 0.5202, 0.927, 0.4846, 0.9119, 0.5058, 0.8911, 0.5202, 0.927, 0.5058, 0.8911, 0.5354, 0.8914, 0.5202, 0.927, 0.5354, 0.8914, 0.5561, 0.9126, 0.5202, 0.927, 0.5561, 0.9126, 0.5558, 0.9422, 0.5202, 0.927, 0.5558, 0.9422, 0.5347, 0.9629, 0.5202, 0.927, 0.5347, 0.9629, 0.5051, 0.9626, 0.5202, 0.927, 0.5051, 0.9626, 0.4843, 0.9415, 0.4678, 0.9481, 0.4682, 0.9049, 0.4846, 0.9119, 0.4846, 0.9119, 0.4843, 0.9415, 0.4678, 0.9481, 0.4682, 0.9049, 0.4991, 0.8746, 0.5058, 0.8911, 0.5058, 0.8911, 0.4846, 0.9119, 0.4682, 0.9049, 0.4991, 0.8746, 0.5423, 0.875, 0.5354, 0.8914, 0.5354, 0.8914, 0.5058, 0.8911, 0.4991, 0.8746, 0.5423, 0.875, 0.5726, 0.9059, 0.5561, 0.9126, 0.5561, 0.9126, 0.5354, 0.8914, 0.5423, 0.875, 0.5726, 0.9059, 0.5722, 0.9492, 0.5558, 0.9422, 0.5558, 0.9422, 0.5561, 0.9126, 0.5726, 0.9059, 0.5722, 0.9492, 0.5413, 0.9794, 0.5347, 0.9629, 0.5347, 0.9629, 0.5558, 0.9422, 0.5722, 0.9492, 0.5413, 0.9794, 0.4981, 0.979, 0.5051, 0.9626, 0.5051, 0.9626, 0.5347, 0.9629, 0.5413, 0.9794, 0.4981, 0.979, 0.4678, 0.9481, 0.4843, 0.9415, 0.4843, 0.9415, 0.5051, 0.9626, 0.4981, 0.979, 0.6554, 0.7978, 0.6645, 0.8287, 0.6336, 0.8287, 0.6336, 0.8287, 0.6336, 0.7978, 0.6554, 0.7978, 0.5712, 0.7978, 0.5712, 0.8287, 0.5402, 0.8287, 0.5402, 0.8287, 0.5493, 0.7978, 0.5712, 0.7978, 0.5931, 0.7978, 0.6021, 0.8287, 0.5712, 0.8287, 0.5712, 0.8287, 0.5712, 0.7978, 0.5931, 0.7978, 0.6337, 0.7978, 0.6337, 0.8287, 0.6028, 0.8287, 0.6028, 0.8287, 0.6119, 0.7978, 0.6337, 0.7978, 0.6556, 0.7978, 0.6647, 0.8287, 0.6337, 0.8287, 0.6337, 0.8287, 0.6337, 0.7978, 0.6556, 0.7978, 0.5707, 0.7979, 0.5707, 0.8288, 0.5398, 0.8288, 0.5398, 0.8288, 0.5489, 0.7979, 0.5707, 0.7979, 0.5926, 0.7979, 0.6017, 0.8288, 0.5707, 0.8288, 0.5707, 0.8288, 0.5707, 0.7979, 0.5926, 0.7979, 0.6336, 0.7978, 0.6336, 0.8287, 0.6026, 0.8287, 0.6026, 0.8287, 0.6117, 0.7978, 0.6336, 0.7978, 0.4501, 0.9553, 0.4506, 0.8974, 0.4682, 0.9049, 0.4682, 0.9049, 0.4678, 0.9481, 0.4501, 0.9553, 0.4506, 0.8974, 0.492, 0.8569, 0.4991, 0.8746, 0.4991, 0.8746, 0.4682, 0.9049, 0.4506, 0.8974, 0.492, 0.8569, 0.5498, 0.8574, 0.5423, 0.875, 0.5423, 0.875, 0.4991, 0.8746, 0.492, 0.8569, 0.5498, 0.8574, 0.5904, 0.8988, 0.5726, 0.9059, 0.5726, 0.9059, 0.5423, 0.875, 0.5498, 0.8574, 0.5904, 0.8988, 0.5898, 0.9567, 0.5722, 0.9492, 0.5722, 0.9492, 0.5726, 0.9059, 0.5904, 0.8988, 0.5898, 0.9567, 0.5485, 0.9972, 0.5413, 0.9794, 0.5413, 0.9794, 0.5722, 0.9492, 0.5898, 0.9567, 0.5485, 0.9972, 0.4906, 0.9966, 0.4981, 0.979, 0.4981, 0.979, 0.5413, 0.9794, 0.5485, 0.9972, 0.4906, 0.9966, 0.4501, 0.9553, 0.4678, 0.9481, 0.4678, 0.9481, 0.4981, 0.979, 0.4906, 0.9966, 0.7739, 0.7558, 0.7739, 0.769, 0.7427, 0.769, 0.7427, 0.769, 0.7427, 0.7558, 0.7739, 0.7558, 0.7739, 0.769, 0.7739, 0.7822, 0.7427, 0.7822, 0.7427, 0.7822, 0.7427, 0.769, 0.7739, 0.769, 0.7739, 0.7426, 0.7739, 0.7558, 0.7427, 0.7558, 0.7427, 0.7558, 0.7427, 0.7426, 0.7739, 0.7426, 0.7427, 0.7558, 0.7427, 0.769, 0.7114, 0.769, 0.7114, 0.769, 0.7114, 0.7558, 0.7427, 0.7558, 0.7427, 0.769, 0.7427, 0.7822, 0.7114, 0.7822, 0.7114, 0.7822, 0.7114, 0.769, 0.7427, 0.769, 0.7427, 0.7426, 0.7427, 0.7558, 0.7114, 0.7558, 0.7114, 0.7558, 0.7114, 0.7426, 0.7427, 0.7426, 0.7114, 0.7558, 0.7114, 0.769, 0.6801, 0.769, 0.6801, 0.769, 0.6801, 0.7558, 0.7114, 0.7558, 0.7114, 0.769, 0.7114, 0.7822, 0.6801, 0.7822, 0.6801, 0.7822, 0.6801, 0.769, 0.7114, 0.769, 0.7114, 0.7426, 0.7114, 0.7558, 0.6801, 0.7558, 0.6801, 0.7558, 0.6801, 0.7426, 0.7114, 0.7426, 0.6801, 0.7558, 0.6801, 0.769, 0.6488, 0.769, 0.6488, 0.769, 0.6488, 0.7558, 0.6801, 0.7558, 0.6801, 0.769, 0.6801, 0.7822, 0.6488, 0.7822, 0.6488, 0.7822, 0.6488, 0.769, 0.6801, 0.769, 0.6801, 0.7426, 0.6801, 0.7558, 0.6488, 0.7558, 0.6488, 0.7558, 0.6488, 0.7426, 0.6801, 0.7426, 0.6488, 0.7558, 0.6488, 0.769, 0.6176, 0.769, 0.6176, 0.769, 0.6176, 0.7559, 0.6488, 0.7558, 0.6488, 0.769, 0.6488, 0.7822, 0.6176, 0.7822, 0.6176, 0.7822, 0.6176, 0.769, 0.6488, 0.769, 0.6488, 0.7426, 0.6488, 0.7558, 0.6176, 0.7559, 0.6176, 0.7559, 0.6176, 0.7426, 0.6488, 0.7426, 0.6176, 0.7559, 0.6176, 0.769, 0.5863, 0.769, 0.5863, 0.769, 0.5863, 0.7559, 0.6176, 0.7559, 0.6176, 0.769, 0.6176, 0.7822, 0.5863, 0.7822, 0.5863, 0.7822, 0.5863, 0.769, 0.6176, 0.769, 0.6176, 0.7426, 0.6176, 0.7559, 0.5863, 0.7559, 0.5863, 0.7559, 0.5863, 0.7426, 0.6176, 0.7426, 0.7741, 0.7559, 0.7741, 0.769, 0.7428, 0.769, 0.7428, 0.769, 0.7428, 0.7558, 0.7741, 0.7559, 0.7741, 0.769, 0.7741, 0.7822, 0.7428, 0.7822, 0.7428, 0.7822, 0.7428, 0.769, 0.7741, 0.769, 0.7741, 0.7426, 0.7741, 0.7559, 0.7428, 0.7558, 0.7428, 0.7558, 0.7428, 0.7426, 0.7741, 0.7426, 0.7428, 0.7558, 0.7428, 0.769, 0.7115, 0.769, 0.7115, 0.769, 0.7115, 0.7558, 0.7428, 0.7558, 0.7428, 0.769, 0.7428, 0.7822, 0.7115, 0.7822, 0.7115, 0.7822, 0.7115, 0.769, 0.7428, 0.769, 0.7428, 0.7426, 0.7428, 0.7558, 0.7115, 0.7558, 0.7115, 0.7558, 0.7115, 0.7426, 0.7428, 0.7426, 0.7115, 0.7558, 0.7115, 0.769, 0.6802, 0.769, 0.6802, 0.769, 0.6802, 0.7558, 0.7115, 0.7558, 0.7115, 0.769, 0.7115, 0.7822, 0.6802, 0.7822, 0.6802, 0.7822, 0.6802, 0.769, 0.7115, 0.769, 0.7115, 0.7426, 0.7115, 0.7558, 0.6802, 0.7558, 0.6802, 0.7558, 0.6802, 0.7426, 0.7115, 0.7426, 0.6802, 0.7558, 0.6802, 0.769, 0.649, 0.769, 0.649, 0.769, 0.649, 0.7558, 0.6802, 0.7558, 0.6802, 0.769, 0.6802, 0.7822, 0.649, 0.7822, 0.649, 0.7822, 0.649, 0.769, 0.6802, 0.769, 0.6802, 0.7426, 0.6802, 0.7558, 0.649, 0.7558, 0.649, 0.7558, 0.649, 0.7426, 0.6802, 0.7426, 0.649, 0.7558, 0.649, 0.769, 0.6177, 0.769, 0.6177, 0.769, 0.6177, 0.7558, 0.649, 0.7558, 0.649, 0.769, 0.649, 0.7822, 0.6177, 0.7822, 0.6177, 0.7822, 0.6177, 0.769, 0.649, 0.769, 0.649, 0.7426, 0.649, 0.7558, 0.6177, 0.7558, 0.6177, 0.7558, 0.6177, 0.7426, 0.649, 0.7426, 0.6177, 0.7558, 0.6177, 0.769, 0.5864, 0.769, 0.5864, 0.769, 0.5864, 0.7558, 0.6177, 0.7558, 0.6177, 0.769, 0.6177, 0.7822, 0.5864, 0.7822, 0.5864, 0.7822, 0.5864, 0.769, 0.6177, 0.769, 0.6177, 0.7426, 0.6177, 0.7558, 0.5864, 0.7558, 0.5864, 0.7558, 0.5864, 0.7426, 0.6177, 0.7426, 0.9117, 0.3021, 0.9982, 0.3878, 0.9988, 0.5095, 0.9988, 0.5095, 0.9131, 0.5961, 0.7914, 0.5966, 0.7914, 0.5966, 0.7049, 0.511, 0.7043, 0.3892, 0.9988, 0.5095, 0.7914, 0.5966, 0.7043, 0.3892, 0.9117, 0.3021, 0.9988, 0.5095, 0.7043, 0.3892, 0.79, 0.3027, 0.9117, 0.3021, 0.7043, 0.3892, 0.896, 0.7451, 0.9726, 0.7451, 0.9727, 0.7564, 0.9727, 0.7564, 0.896, 0.7564, 0.896, 0.7451, 0.7838, 0.7436, 0.7838, 0.7753, 0.896, 0.7566, 0.896, 0.7566, 0.896, 0.7451, 0.7838, 0.7436, 0.9949, 0.8835, 0.8731, 0.8835, 0.896, 0.7564, 0.896, 0.7564, 0.9727, 0.7564, 0.9949, 0.8835, 0.7838, 0.7756, 0.7838, 0.7436, 0.896, 0.7451, 0.896, 0.7451, 0.896, 0.7564, 0.7838, 0.7756, 0.896, 0.7451, 0.9726, 0.7451, 0.9727, 0.7564, 0.9727, 0.7564, 0.896, 0.7564, 0.896, 0.7451, 0.7838, 0.7436, 0.7838, 0.7753, 0.896, 0.7566, 0.896, 0.7566, 0.896, 0.7451, 0.7838, 0.7436, 0.9949, 0.8835, 0.8731, 0.8835, 0.896, 0.7564, 0.896, 0.7564, 0.9727, 0.7564, 0.9949, 0.8835, 0.7838, 0.7756, 0.7838, 0.7436, 0.896, 0.7451, 0.896, 0.7451, 0.896, 0.7564, 0.7838, 0.7756, 0.896, 0.7451, 0.9726, 0.7451, 0.9727, 0.7564, 0.9727, 0.7564, 0.896, 0.7564, 0.896, 0.7451, 0.7838, 0.7436, 0.7838, 0.7753, 0.896, 0.7566, 0.896, 0.7566, 0.896, 0.7451, 0.7838, 0.7436, 0.9949, 0.8835, 0.8731, 0.8835, 0.896, 0.7564, 0.896, 0.7564, 0.9727, 0.7564, 0.9949, 0.8835, 0.7838, 0.7756, 0.7838, 0.7436, 0.896, 0.7451, 0.896, 0.7451, 0.896, 0.7564, 0.7838, 0.7756, 0.896, 0.7451, 0.9726, 0.7451, 0.9727, 0.7564, 0.9727, 0.7564, 0.896, 0.7564, 0.896, 0.7451, 0.7838, 0.7436, 0.7838, 0.7753, 0.896, 0.7566, 0.896, 0.7566, 0.896, 0.7451, 0.7838, 0.7436, 0.9949, 0.8835, 0.8731, 0.8835, 0.896, 0.7564, 0.896, 0.7564, 0.9727, 0.7564, 0.9949, 0.8835, 0.7838, 0.7756, 0.7838, 0.7436, 0.896, 0.7451, 0.896, 0.7451, 0.896, 0.7564, 0.7838, 0.7756, 0.9956, 0.8797, 0.8725, 0.8797, 0.8725, 0.838, 0.8725, 0.838, 0.9956, 0.838, 0.9956, 0.8797, 0.9956, 0.8797, 0.8725, 0.8797, 0.8725, 0.838, 0.8725, 0.838, 0.9956, 0.838, 0.9956, 0.8797, 0.9956, 0.8796, 0.8725, 0.8796, 0.8725, 0.8379, 0.8725, 0.8379, 0.9956, 0.8379, 0.9956, 0.8796, 0.9956, 0.8796, 0.8725, 0.8796, 0.8725, 0.8379, 0.8725, 0.8379, 0.9956, 0.8379, 0.9956, 0.8796, 0.7739, 0.7558, 0.7739, 0.769, 0.7427, 0.769, 0.7427, 0.769, 0.7427, 0.7558, 0.7739, 0.7558, 0.7739, 0.769, 0.7739, 0.7822, 0.7427, 0.7822, 0.7427, 0.7822, 0.7427, 0.769, 0.7739, 0.769, 0.7739, 0.7426, 0.7739, 0.7558, 0.7427, 0.7558, 0.7427, 0.7558, 0.7427, 0.7426, 0.7739, 0.7426, 0.7427, 0.7558, 0.7427, 0.769, 0.7114, 0.769, 0.7114, 0.769, 0.7114, 0.7558, 0.7427, 0.7558, 0.7427, 0.769, 0.7427, 0.7822, 0.7114, 0.7822, 0.7114, 0.7822, 0.7114, 0.769, 0.7427, 0.769, 0.7427, 0.7426, 0.7427, 0.7558, 0.7114, 0.7558, 0.7114, 0.7558, 0.7114, 0.7426, 0.7427, 0.7426, 0.7114, 0.7558, 0.7114, 0.769, 0.6801, 0.769, 0.6801, 0.769, 0.6801, 0.7558, 0.7114, 0.7558, 0.7114, 0.769, 0.7114, 0.7822, 0.6801, 0.7822, 0.6801, 0.7822, 0.6801, 0.769, 0.7114, 0.769, 0.7114, 0.7426, 0.7114, 0.7558, 0.6801, 0.7558, 0.6801, 0.7558, 0.6801, 0.7426, 0.7114, 0.7426, 0.6801, 0.7558, 0.6801, 0.769, 0.6488, 0.769, 0.6488, 0.769, 0.6488, 0.7558, 0.6801, 0.7558, 0.6801, 0.769, 0.6801, 0.7822, 0.6488, 0.7822, 0.6488, 0.7822, 0.6488, 0.769, 0.6801, 0.769, 0.6801, 0.7426, 0.6801, 0.7558, 0.6488, 0.7558, 0.6488, 0.7558, 0.6488, 0.7426, 0.6801, 0.7426, 0.6488, 0.7558, 0.6488, 0.769, 0.6176, 0.769, 0.6176, 0.769, 0.6176, 0.7559, 0.6488, 0.7558, 0.6488, 0.769, 0.6488, 0.7822, 0.6176, 0.7822, 0.6176, 0.7822, 0.6176, 0.769, 0.6488, 0.769, 0.6488, 0.7426, 0.6488, 0.7558, 0.6176, 0.7559, 0.6176, 0.7559, 0.6176, 0.7426, 0.6488, 0.7426, 0.6176, 0.7559, 0.6176, 0.769, 0.5863, 0.769, 0.5863, 0.769, 0.5863, 0.7559, 0.6176, 0.7559, 0.6176, 0.769, 0.6176, 0.7822, 0.5863, 0.7822, 0.5863, 0.7822, 0.5863, 0.769, 0.6176, 0.769, 0.6176, 0.7426, 0.6176, 0.7559, 0.5863, 0.7559, 0.5863, 0.7559, 0.5863, 0.7426, 0.6176, 0.7426, 0.7741, 0.7559, 0.7741, 0.769, 0.7428, 0.769, 0.7428, 0.769, 0.7428, 0.7558, 0.7741, 0.7559, 0.7741, 0.769, 0.7741, 0.7822, 0.7428, 0.7822, 0.7428, 0.7822, 0.7428, 0.769, 0.7741, 0.769, 0.7741, 0.7426, 0.7741, 0.7559, 0.7428, 0.7558, 0.7428, 0.7558, 0.7428, 0.7426, 0.7741, 0.7426, 0.7428, 0.7558, 0.7428, 0.769, 0.7115, 0.769, 0.7115, 0.769, 0.7115, 0.7558, 0.7428, 0.7558, 0.7428, 0.769, 0.7428, 0.7822, 0.7115, 0.7822, 0.7115, 0.7822, 0.7115, 0.769, 0.7428, 0.769, 0.7428, 0.7426, 0.7428, 0.7558, 0.7115, 0.7558, 0.7115, 0.7558, 0.7115, 0.7426, 0.7428, 0.7426, 0.7115, 0.7558, 0.7115, 0.769, 0.6802, 0.769, 0.6802, 0.769, 0.6802, 0.7558, 0.7115, 0.7558, 0.7115, 0.769, 0.7115, 0.7822, 0.6802, 0.7822, 0.6802, 0.7822, 0.6802, 0.769, 0.7115, 0.769, 0.7115, 0.7426, 0.7115, 0.7558, 0.6802, 0.7558, 0.6802, 0.7558, 0.6802, 0.7426, 0.7115, 0.7426, 0.6802, 0.7558, 0.6802, 0.769, 0.649, 0.769, 0.649, 0.769, 0.649, 0.7558, 0.6802, 0.7558, 0.6802, 0.769, 0.6802, 0.7822, 0.649, 0.7822, 0.649, 0.7822, 0.649, 0.769, 0.6802, 0.769, 0.6802, 0.7426, 0.6802, 0.7558, 0.649, 0.7558, 0.649, 0.7558, 0.649, 0.7426, 0.6802, 0.7426, 0.649, 0.7558, 0.649, 0.769, 0.6177, 0.769, 0.6177, 0.769, 0.6177, 0.7558, 0.649, 0.7558, 0.649, 0.769, 0.649, 0.7822, 0.6177, 0.7822, 0.6177, 0.7822, 0.6177, 0.769, 0.649, 0.769, 0.649, 0.7426, 0.649, 0.7558, 0.6177, 0.7558, 0.6177, 0.7558, 0.6177, 0.7426, 0.649, 0.7426, 0.6177, 0.7558, 0.6177, 0.769, 0.5864, 0.769, 0.5864, 0.769, 0.5864, 0.7558, 0.6177, 0.7558, 0.6177, 0.769, 0.6177, 0.7822, 0.5864, 0.7822, 0.5864, 0.7822, 0.5864, 0.769, 0.6177, 0.769, 0.6177, 0.7426, 0.6177, 0.7558, 0.5864, 0.7558, 0.5864, 0.7558, 0.5864, 0.7426, 0.6177, 0.7426, 0.1718, 0.4026, 0.1718, 0.4326, 0.1582, 0.4326, 0.1582, 0.4326, 0.1582, 0.4026, 0.1718, 0.4026, 0.06866, 0.00409, 0.06866, 0.07913, 0.004045, 0.07913, 0.004045, 0.07913, 0.01675, 0.00409, 0.06866, 0.00409, 0.1455, 0.004381, 0.1582, 0.07942, 0.09355, 0.07942, 0.09355, 0.07942, 0.09355, 0.004381, 0.1455, 0.004381, 0.1718, 0.004381, 0.1718, 0.07942, 0.1582, 0.07942, 0.1582, 0.07942, 0.1582, 0.004381, 0.1718, 0.004381, 0.06866, 0.4023, 0.0387, 0.4023, 0.004045, 0.3613, 0.004045, 0.3613, 0.06866, 0.3613, 0.06866, 0.4023, 0.09355, 0.4026, 0.0799, 0.4026, 0.0799, 0.3616, 0.0799, 0.3616, 0.09355, 0.3616, 0.09355, 0.4026, 0.1235, 0.4026, 0.09355, 0.4026, 0.09355, 0.3616, 0.09355, 0.3616, 0.1582, 0.3616, 0.1235, 0.4026, 0.1718, 0.4026, 0.1582, 0.4026, 0.1582, 0.3616, 0.1582, 0.3616, 0.1718, 0.3616, 0.1718, 0.4026, 0.06866, 0.3613, 0.004045, 0.3613, 0.004045, 0.07913, 0.004045, 0.07913, 0.06866, 0.07913, 0.06866, 0.3613, 0.09355, 0.3616, 0.0799, 0.3616, 0.0799, 0.07942, 0.0799, 0.07942, 0.09355, 0.07942, 0.09355, 0.3616, 0.1582, 0.3616, 0.09355, 0.3616, 0.09355, 0.07942, 0.09355, 0.07942, 0.1582, 0.07942, 0.1582, 0.3616, 0.1718, 0.3616, 0.1582, 0.3616, 0.1582, 0.07942, 0.1582, 0.07942, 0.1718, 0.07942, 0.1718, 0.3616, 0.1718, 0.4026, 0.1718, 0.4326, 0.1582, 0.4326, 0.1582, 0.4326, 0.1582, 0.4026, 0.1718, 0.4026, 0.06866, 0.00409, 0.06866, 0.07913, 0.004045, 0.07913, 0.004045, 0.07913, 0.01675, 0.00409, 0.06866, 0.00409, 0.1455, 0.004381, 0.1582, 0.07942, 0.09355, 0.07942, 0.09355, 0.07942, 0.09355, 0.004381, 0.1455, 0.004381, 0.1718, 0.004381, 0.1718, 0.07942, 0.1582, 0.07942, 0.1582, 0.07942, 0.1582, 0.004381, 0.1718, 0.004381, 0.06866, 0.4023, 0.0387, 0.4023, 0.004045, 0.3613, 0.004045, 0.3613, 0.06866, 0.3613, 0.06866, 0.4023, 0.09355, 0.4026, 0.0799, 0.4026, 0.0799, 0.3616, 0.0799, 0.3616, 0.09355, 0.3616, 0.09355, 0.4026, 0.1235, 0.4026, 0.09355, 0.4026, 0.09355, 0.3616, 0.09355, 0.3616, 0.1582, 0.3616, 0.1235, 0.4026, 0.1718, 0.4026, 0.1582, 0.4026, 0.1582, 0.3616, 0.1582, 0.3616, 0.1718, 0.3616, 0.1718, 0.4026, 0.06866, 0.3613, 0.004045, 0.3613, 0.004045, 0.07913, 0.004045, 0.07913, 0.06866, 0.07913, 0.06866, 0.3613, 0.09355, 0.3616, 0.0799, 0.3616, 0.0799, 0.07942, 0.0799, 0.07942, 0.09355, 0.07942, 0.09355, 0.3616, 0.1582, 0.3616, 0.09355, 0.3616, 0.09355, 0.07942, 0.09355, 0.07942, 0.1582, 0.07942, 0.1582, 0.3616, 0.1718, 0.3616, 0.1582, 0.3616, 0.1582, 0.07942, 0.1582, 0.07942, 0.1718, 0.07942, 0.1718, 0.3616, 0.1718, 0.4026, 0.1718, 0.4326, 0.1582, 0.4326, 0.1582, 0.4326, 0.1582, 0.4026, 0.1718, 0.4026, 0.06866, 0.00409, 0.06866, 0.07913, 0.004045, 0.07913, 0.004045, 0.07913, 0.01675, 0.00409, 0.06866, 0.00409, 0.1455, 0.004381, 0.1582, 0.07942, 0.09355, 0.07942, 0.09355, 0.07942, 0.09355, 0.004381, 0.1455, 0.004381, 0.1718, 0.004381, 0.1718, 0.07942, 0.1582, 0.07942, 0.1582, 0.07942, 0.1582, 0.004381, 0.1718, 0.004381, 0.06866, 0.4023, 0.0387, 0.4023, 0.004045, 0.3613, 0.004045, 0.3613, 0.06866, 0.3613, 0.06866, 0.4023, 0.09355, 0.4026, 0.0799, 0.4026, 0.0799, 0.3616, 0.0799, 0.3616, 0.09355, 0.3616, 0.09355, 0.4026, 0.1235, 0.4026, 0.09355, 0.4026, 0.09355, 0.3616, 0.09355, 0.3616, 0.1582, 0.3616, 0.1235, 0.4026, 0.1718, 0.4026, 0.1582, 0.4026, 0.1582, 0.3616, 0.1582, 0.3616, 0.1718, 0.3616, 0.1718, 0.4026, 0.06866, 0.3613, 0.004045, 0.3613, 0.004045, 0.07913, 0.004045, 0.07913, 0.06866, 0.07913, 0.06866, 0.3613, 0.09355, 0.3616, 0.0799, 0.3616, 0.0799, 0.07942, 0.0799, 0.07942, 0.09355, 0.07942, 0.09355, 0.3616, 0.1582, 0.3616, 0.09355, 0.3616, 0.09355, 0.07942, 0.09355, 0.07942, 0.1582, 0.07942, 0.1582, 0.3616, 0.1718, 0.3616, 0.1582, 0.3616, 0.1582, 0.07942, 0.1582, 0.07942, 0.1718, 0.07942, 0.1718, 0.3616, 0.05932, 0.8926, 0.05633, 0.9102, 0.006762, 0.9102, 0.006762, 0.9102, 0.002992, 0.8926, 0.05932, 0.8926, 0.3674, 0.9946, 0.3674, 0.9463, 0.413, 0.9463, 0.413, 0.9463, 0.413, 0.9946, 0.3674, 0.9946, 0.05633, 0.8308, 0.05932, 0.8484, 0.002992, 0.8484, 0.002992, 0.8484, 0.006762, 0.8308, 0.05633, 0.8308, 0.05932, 0.8484, 0.05932, 0.8926, 0.002992, 0.8926, 0.002992, 0.8926, 0.002992, 0.8484, 0.05932, 0.8484, 0.2181, 0.8926, 0.2149, 0.9102, 0.1655, 0.9102, 0.1655, 0.9102, 0.1617, 0.8926, 0.2181, 0.8926, 0.2242, 0.9946, 0.2242, 0.9463, 0.2697, 0.9463, 0.2697, 0.9463, 0.2697, 0.9946, 0.2242, 0.9946, 0.2149, 0.8307, 0.2181, 0.8483, 0.1617, 0.8483, 0.1617, 0.8483, 0.1655, 0.8307, 0.2149, 0.8307, 0.2181, 0.8483, 0.2181, 0.8926, 0.1617, 0.8926, 0.1617, 0.8926, 0.1617, 0.8483, 0.2181, 0.8483, 0.1617, 0.8926, 0.1588, 0.9102, 0.1093, 0.9102, 0.1093, 0.9102, 0.1057, 0.8926, 0.1617, 0.8926, 0.2697, 0.9946, 0.2697, 0.9463, 0.3221, 0.9463, 0.3221, 0.9463, 0.3221, 0.9946, 0.2697, 0.9946, 0.1588, 0.8307, 0.1617, 0.8483, 0.1057, 0.8483, 0.1057, 0.8483, 0.1093, 0.8307, 0.1588, 0.8307, 0.1617, 0.8483, 0.1617, 0.8926, 0.1057, 0.8926, 0.1057, 0.8926, 0.1057, 0.8483, 0.1617, 0.8483, 0.1057, 0.8926, 0.1025, 0.9102, 0.06277, 0.9102, 0.06277, 0.9102, 0.05932, 0.8926, 0.1057, 0.8926, 0.3221, 0.9946, 0.3221, 0.9463, 0.3675, 0.9463, 0.3675, 0.9463, 0.3675, 0.9946, 0.3221, 0.9946, 0.1025, 0.8307, 0.1057, 0.8483, 0.05932, 0.8483, 0.05932, 0.8483, 0.06277, 0.8307, 0.1025, 0.8307, 0.1057, 0.8483, 0.1057, 0.8926, 0.05932, 0.8926, 0.05932, 0.8926, 0.05932, 0.8483, 0.1057, 0.8483, 0.05932, 0.8926, 0.05633, 0.9102, 0.006762, 0.9102, 0.006762, 0.9102, 0.002992, 0.8926, 0.05932, 0.8926, 0.3675, 0.9946, 0.3675, 0.9463, 0.413, 0.9463, 0.413, 0.9463, 0.413, 0.9946, 0.3675, 0.9946, 0.05633, 0.8307, 0.05932, 0.8483, 0.002992, 0.8483, 0.002992, 0.8483, 0.006762, 0.8307, 0.05633, 0.8307, 0.05932, 0.8483, 0.05932, 0.8926, 0.002992, 0.8926, 0.002992, 0.8926, 0.002992, 0.8483, 0.05932, 0.8483, 0.2181, 0.8927, 0.2149, 0.9103, 0.1655, 0.9103, 0.1655, 0.9103, 0.1617, 0.8927, 0.2181, 0.8927, 0.2243, 0.9946, 0.2243, 0.9463, 0.2697, 0.9463, 0.2697, 0.9463, 0.2697, 0.9946, 0.2243, 0.9946, 0.2149, 0.8308, 0.2181, 0.8484, 0.1617, 0.8484, 0.1617, 0.8484, 0.1655, 0.8308, 0.2149, 0.8308, 0.2181, 0.8484, 0.2181, 0.8927, 0.1617, 0.8927, 0.1617, 0.8927, 0.1617, 0.8484, 0.2181, 0.8484, 0.1617, 0.8927, 0.1588, 0.9103, 0.1093, 0.9103, 0.1093, 0.9103, 0.1057, 0.8927, 0.1617, 0.8927, 0.2697, 0.9946, 0.2697, 0.9463, 0.3221, 0.9463, 0.3221, 0.9463, 0.3221, 0.9946, 0.2697, 0.9946, 0.1588, 0.8308, 0.1617, 0.8484, 0.1057, 0.8484, 0.1057, 0.8484, 0.1093, 0.8308, 0.1588, 0.8308, 0.1617, 0.8484, 0.1617, 0.8927, 0.1057, 0.8927, 0.1057, 0.8927, 0.1057, 0.8484, 0.1617, 0.8484, 0.1057, 0.8927, 0.1025, 0.9103, 0.06277, 0.9103, 0.06277, 0.9103, 0.05932, 0.8927, 0.1057, 0.8927, 0.3221, 0.9946, 0.3221, 0.9463, 0.3677, 0.9463, 0.3677, 0.9463, 0.3677, 0.9946, 0.3221, 0.9946, 0.1025, 0.8308, 0.1057, 0.8484, 0.05932, 0.8484, 0.05932, 0.8484, 0.06277, 0.8308, 0.1025, 0.8308, 0.1057, 0.8484, 0.1057, 0.8927, 0.05932, 0.8927, 0.05932, 0.8927, 0.05932, 0.8484, 0.1057, 0.8484, 0.05932, 0.8927, 0.05633, 0.9103, 0.006762, 0.9103, 0.006762, 0.9103, 0.002992, 0.8927, 0.05932, 0.8927, 0.3677, 0.9946, 0.3677, 0.9463, 0.413, 0.9463, 0.413, 0.9463, 0.413, 0.9946, 0.3677, 0.9946, 0.05633, 0.8308, 0.05932, 0.8484, 0.002992, 0.8484, 0.002992, 0.8484, 0.006762, 0.8308, 0.05633, 0.8308, 0.05932, 0.8484, 0.05932, 0.8927, 0.002992, 0.8927, 0.002992, 0.8927, 0.002992, 0.8484, 0.05932, 0.8484, 0.2181, 0.8926, 0.2149, 0.9102, 0.1655, 0.9102, 0.1655, 0.9102, 0.1617, 0.8926, 0.2181, 0.8926, 0.2241, 0.9946, 0.2241, 0.9463, 0.2697, 0.9463, 0.2697, 0.9463, 0.2697, 0.9946, 0.2241, 0.9946, 0.2149, 0.8308, 0.2181, 0.8484, 0.1617, 0.8484, 0.1617, 0.8484, 0.1655, 0.8308, 0.2149, 0.8308, 0.2181, 0.8484, 0.2181, 0.8926, 0.1617, 0.8926, 0.1617, 0.8926, 0.1617, 0.8484, 0.2181, 0.8484, 0.1617, 0.8926, 0.1588, 0.9102, 0.1093, 0.9102, 0.1093, 0.9102, 0.1057, 0.8926, 0.1617, 0.8926, 0.2697, 0.9946, 0.2697, 0.9463, 0.3221, 0.9463, 0.3221, 0.9463, 0.3221, 0.9946, 0.2697, 0.9946, 0.1588, 0.8308, 0.1617, 0.8484, 0.1057, 0.8484, 0.1057, 0.8484, 0.1093, 0.8308, 0.1588, 0.8308, 0.1617, 0.8484, 0.1617, 0.8926, 0.1057, 0.8926, 0.1057, 0.8926, 0.1057, 0.8484, 0.1617, 0.8484, 0.1057, 0.8926, 0.1025, 0.9102, 0.06277, 0.9102, 0.06277, 0.9102, 0.05932, 0.8926, 0.1057, 0.8926, 0.3221, 0.9946, 0.3221, 0.9463, 0.3674, 0.9463, 0.3674, 0.9463, 0.3674, 0.9946, 0.3221, 0.9946, 0.1025, 0.8308, 0.1057, 0.8484, 0.05932, 0.8484, 0.05932, 0.8484, 0.06277, 0.8308, 0.1025, 0.8308, 0.1057, 0.8484, 0.1057, 0.8926, 0.05932, 0.8926, 0.05932, 0.8926, 0.05932, 0.8484, 0.1057, 0.8484])
me_tesla_lvl1.materials.append(mat_tesla_main)
me_tesla_lvl1.use_remesh_preserve_volume = False
me_tesla_lvl1.use_remesh_preserve_attributes = False
me_tesla_lvl1.use_mirror_vertex_groups = False
me_tesla_lvl1.update()

# ---- objects
ob_tesla_lvl1 = bpy.data.objects.new('Tesla_Lvl1', me_tesla_lvl1)
ob_camera = bpy.data.objects.new('Camera', cam_camera)

# ---- transforms, parenting, visibility, modifiers, constraints
ob_tesla_lvl1.location = (0.0, 0.0, 0.0)
ob_tesla_lvl1.lineart.crease_threshold = 0.0
ob_camera.location = (7.481, -6.508, 5.344)
ob_camera.rotation_euler = (1.109, 0.01082, 0.8149)
ob_camera.lock_rotations_4d = False
ob_camera.empty_display_type = 'ARROWS'
ob_camera.color = (0.0, 0.0, 0.0, 0.0)
ob_camera.display_type = 'WIRE'
ob_camera.lineart.crease_threshold = 0.0

# ---- collection membership
col_collection_1.objects.link(ob_tesla_lvl1)
col_collection_1.objects.link(ob_camera)

# ---- scene / render settings (as saved in the file)
scene.camera = ob_camera
scene.frame_start = 1; scene.frame_end = 250; scene.frame_set(6)
scene.render.engine = 'BLENDER_EEVEE_NEXT'
scene.render.image_settings.color_mode = 'RGB'
scene.render.image_settings.compression = 90
scene.render.resolution_percentage = 50
scene.render.dither_intensity = 0.0
scene.render.bake_margin = 2
scene.render.bake_bias = 0.0
scene.cycles.use_denoising = False
scene.cycles.samples = 10
scene.cycles.sampling_pattern = 'TABULATED_SOBOL'
scene.cycles.light_sampling_threshold = 0.0
scene.cycles.use_adaptive_sampling = False
scene.cycles.use_light_tree = False
scene.cycles.blur_glossy = 0.0
scene.cycles.volume_bounces = 1
scene.cycles.pixel_filter_type = 'GAUSSIAN'
scene.cycles.sample_clamp_indirect = 0.0
scene.view_settings.view_transform = 'Standard'
bpy.context.view_layer.update()

# ---- added for rendering (the .blend has no usable light): sun
light_auto_sun = bpy.data.lights.new('AutoSun', 'SUN')
light_auto_sun.energy = 3.0
light_auto_sun.angle = 0.0523599
ob_auto_sun = bpy.data.objects.new('AutoSun', light_auto_sun)
scene.collection.objects.link(ob_auto_sun)
ob_auto_sun.rotation_euler = (0.872665, 0.174533, 0.523599)
bpy.context.view_layer.update()
